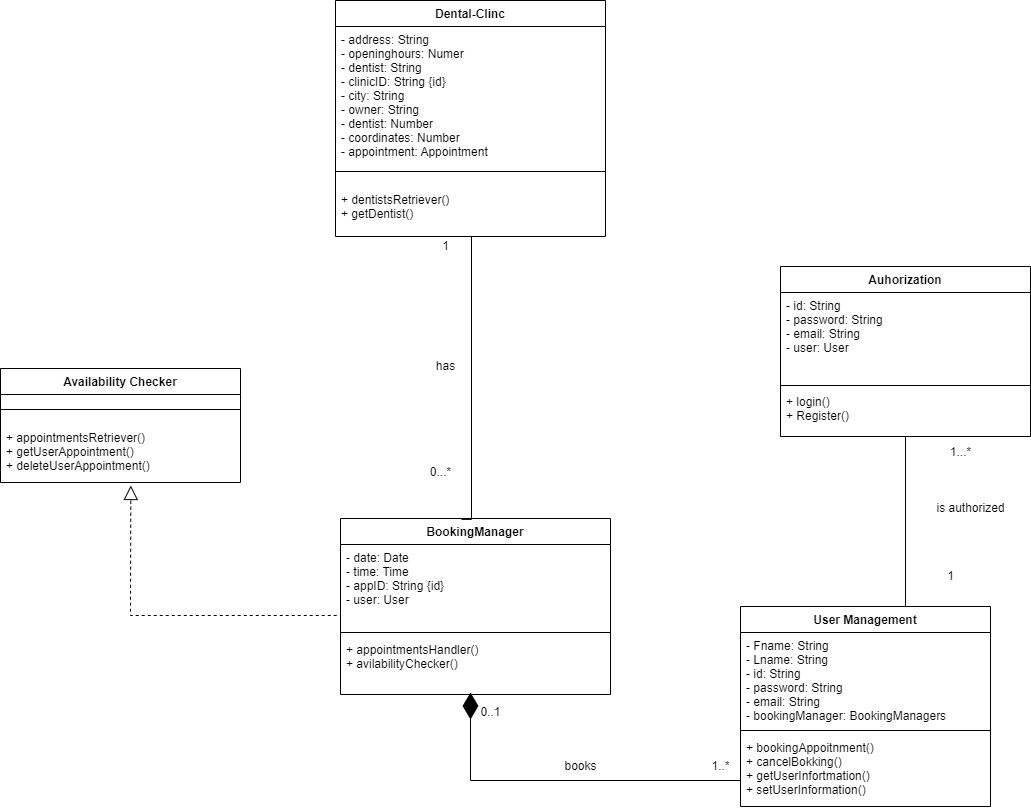

The diagram above was exported from draw.io. Its source (the exported page's mxGraphModel, read from the mxfile embedded in the PNG):
<mxGraphModel dx="2400" dy="1886" grid="1" gridSize="10" guides="1" tooltips="1" connect="1" arrows="1" fold="1" page="1" pageScale="1" pageWidth="850" pageHeight="1100" math="0" shadow="0">
  <root>
    <mxCell id="3MzjxyXPE-fVvtgfpaU8-0" />
    <mxCell id="3MzjxyXPE-fVvtgfpaU8-1" parent="3MzjxyXPE-fVvtgfpaU8-0" />
    <mxCell id="zby7z0Essa-VYh58CGDZ-0" value="User Management" style="swimlane;fontStyle=1;align=center;verticalAlign=top;childLayout=stackLayout;horizontal=1;startSize=26;horizontalStack=0;resizeParent=1;resizeParentMax=0;resizeLast=0;collapsible=1;marginBottom=0;" parent="3MzjxyXPE-fVvtgfpaU8-1" vertex="1">
      <mxGeometry x="290" y="520" width="250" height="200" as="geometry" />
    </mxCell>
    <mxCell id="zby7z0Essa-VYh58CGDZ-1" value="- Fname: String&#10;- Lname: String&#10;- id: String&#10;- password: String&#10;- email: String&#10;- bookingManager: BookingManagers&#10;&#10;&#10;&#10;" style="text;strokeColor=none;fillColor=none;align=left;verticalAlign=top;spacingLeft=4;spacingRight=4;overflow=hidden;rotatable=0;points=[[0,0.5],[1,0.5]];portConstraint=eastwest;" parent="zby7z0Essa-VYh58CGDZ-0" vertex="1">
      <mxGeometry y="26" width="250" height="94" as="geometry" />
    </mxCell>
    <mxCell id="zby7z0Essa-VYh58CGDZ-2" value="" style="line;strokeWidth=1;fillColor=none;align=left;verticalAlign=middle;spacingTop=-1;spacingLeft=3;spacingRight=3;rotatable=0;labelPosition=right;points=[];portConstraint=eastwest;" parent="zby7z0Essa-VYh58CGDZ-0" vertex="1">
      <mxGeometry y="120" width="250" height="8" as="geometry" />
    </mxCell>
    <mxCell id="zby7z0Essa-VYh58CGDZ-3" value="+ bookingAppoitnment()&#10;+ cancelBokking()&#10;+ getUserInfortmation()&#10;+ setUserInformation()" style="text;strokeColor=none;fillColor=none;align=left;verticalAlign=top;spacingLeft=4;spacingRight=4;overflow=hidden;rotatable=0;points=[[0,0.5],[1,0.5]];portConstraint=eastwest;" parent="zby7z0Essa-VYh58CGDZ-0" vertex="1">
      <mxGeometry y="128" width="250" height="72" as="geometry" />
    </mxCell>
    <mxCell id="FPalFZAcxwF_akA98whJ-0" value="BookingManager" style="swimlane;fontStyle=1;align=center;verticalAlign=top;childLayout=stackLayout;horizontal=1;startSize=26;horizontalStack=0;resizeParent=1;resizeParentMax=0;resizeLast=0;collapsible=1;marginBottom=0;" parent="3MzjxyXPE-fVvtgfpaU8-1" vertex="1">
      <mxGeometry x="-110" y="432" width="270" height="176" as="geometry" />
    </mxCell>
    <mxCell id="FPalFZAcxwF_akA98whJ-1" value="- date: Date&#10;- time: Time&#10;- appID: String {id}&#10;- user: User&#10;&#10;&#10;&#10;" style="text;strokeColor=none;fillColor=none;align=left;verticalAlign=top;spacingLeft=4;spacingRight=4;overflow=hidden;rotatable=0;points=[[0,0.5],[1,0.5]];portConstraint=eastwest;" parent="FPalFZAcxwF_akA98whJ-0" vertex="1">
      <mxGeometry y="26" width="270" height="84" as="geometry" />
    </mxCell>
    <mxCell id="FPalFZAcxwF_akA98whJ-2" value="" style="line;strokeWidth=1;fillColor=none;align=left;verticalAlign=middle;spacingTop=-1;spacingLeft=3;spacingRight=3;rotatable=0;labelPosition=right;points=[];portConstraint=eastwest;" parent="FPalFZAcxwF_akA98whJ-0" vertex="1">
      <mxGeometry y="110" width="270" height="8" as="geometry" />
    </mxCell>
    <mxCell id="FPalFZAcxwF_akA98whJ-3" value="+ appointmentsHandler()&#10;+ avilabilityChecker()" style="text;strokeColor=none;fillColor=none;align=left;verticalAlign=top;spacingLeft=4;spacingRight=4;overflow=hidden;rotatable=0;points=[[0,0.5],[1,0.5]];portConstraint=eastwest;" parent="FPalFZAcxwF_akA98whJ-0" vertex="1">
      <mxGeometry y="118" width="270" height="58" as="geometry" />
    </mxCell>
    <mxCell id="FPalFZAcxwF_akA98whJ-4" value="Dental-Clinc" style="swimlane;fontStyle=1;align=center;verticalAlign=top;childLayout=stackLayout;horizontal=1;startSize=26;horizontalStack=0;resizeParent=1;resizeParentMax=0;resizeLast=0;collapsible=1;marginBottom=0;" parent="3MzjxyXPE-fVvtgfpaU8-1" vertex="1">
      <mxGeometry x="-115" y="-86" width="270" height="236" as="geometry" />
    </mxCell>
    <mxCell id="FPalFZAcxwF_akA98whJ-5" value="- address: String&#10;- openinghours: Numer&#10;- dentist: String &#10;- clinicID: String {id}&#10;- city: String&#10;- owner: String&#10;- dentist: Number&#10;- coordinates: Number&#10;- appointment: Appointment" style="text;strokeColor=none;fillColor=none;align=left;verticalAlign=top;spacingLeft=4;spacingRight=4;overflow=hidden;rotatable=0;points=[[0,0.5],[1,0.5]];portConstraint=eastwest;" parent="FPalFZAcxwF_akA98whJ-4" vertex="1">
      <mxGeometry y="26" width="270" height="130" as="geometry" />
    </mxCell>
    <mxCell id="FPalFZAcxwF_akA98whJ-6" value="" style="line;strokeWidth=1;fillColor=none;align=left;verticalAlign=middle;spacingTop=-1;spacingLeft=3;spacingRight=3;rotatable=0;labelPosition=right;points=[];portConstraint=eastwest;" parent="FPalFZAcxwF_akA98whJ-4" vertex="1">
      <mxGeometry y="156" width="270" height="30" as="geometry" />
    </mxCell>
    <mxCell id="FPalFZAcxwF_akA98whJ-7" value="+ dentistsRetriever()&#10;+ getDentist()&#10;" style="text;strokeColor=none;fillColor=none;align=left;verticalAlign=top;spacingLeft=4;spacingRight=4;overflow=hidden;rotatable=0;points=[[0,0.5],[1,0.5]];portConstraint=eastwest;" parent="FPalFZAcxwF_akA98whJ-4" vertex="1">
      <mxGeometry y="186" width="270" height="50" as="geometry" />
    </mxCell>
    <mxCell id="WBJq6htdVea56xL9NXw1-6" value="" style="line;strokeWidth=1;fillColor=none;align=left;verticalAlign=middle;spacingTop=-1;spacingLeft=3;spacingRight=3;rotatable=0;labelPosition=right;points=[];portConstraint=eastwest;" parent="3MzjxyXPE-fVvtgfpaU8-1" vertex="1">
      <mxGeometry x="20" y="690" width="270" height="8" as="geometry" />
    </mxCell>
    <mxCell id="WBJq6htdVea56xL9NXw1-8" value="" style="endArrow=diamondThin;endFill=1;endSize=24;html=1;rounded=0;" parent="3MzjxyXPE-fVvtgfpaU8-1" edge="1">
      <mxGeometry width="160" relative="1" as="geometry">
        <mxPoint x="20" y="694" as="sourcePoint" />
        <mxPoint x="20" y="606" as="targetPoint" />
        <Array as="points" />
      </mxGeometry>
    </mxCell>
    <mxCell id="WBJq6htdVea56xL9NXw1-9" value="" style="endArrow=none;endFill=0;html=1;edgeStyle=orthogonalEdgeStyle;align=left;verticalAlign=top;rounded=0;entryX=0.448;entryY=0.005;entryDx=0;entryDy=0;entryPerimeter=0;" parent="3MzjxyXPE-fVvtgfpaU8-1" target="FPalFZAcxwF_akA98whJ-0" edge="1">
      <mxGeometry x="-0.7137" y="30" relative="1" as="geometry">
        <mxPoint x="21" y="340" as="sourcePoint" />
        <mxPoint x="20" y="406" as="targetPoint" />
        <Array as="points">
          <mxPoint x="21" y="150" />
          <mxPoint x="21" y="150" />
        </Array>
        <mxPoint as="offset" />
      </mxGeometry>
    </mxCell>
    <mxCell id="WBJq6htdVea56xL9NXw1-11" value="1" style="text;html=1;align=center;verticalAlign=middle;resizable=0;points=[];autosize=1;strokeColor=none;fillColor=none;" parent="3MzjxyXPE-fVvtgfpaU8-1" vertex="1">
      <mxGeometry x="-15" y="150" width="20" height="20" as="geometry" />
    </mxCell>
    <mxCell id="WBJq6htdVea56xL9NXw1-12" value="0...*" style="text;html=1;align=center;verticalAlign=middle;resizable=0;points=[];autosize=1;strokeColor=none;fillColor=none;" parent="3MzjxyXPE-fVvtgfpaU8-1" vertex="1">
      <mxGeometry x="-30" y="376" width="40" height="20" as="geometry" />
    </mxCell>
    <mxCell id="WBJq6htdVea56xL9NXw1-13" value="1..*" style="text;html=1;align=center;verticalAlign=middle;resizable=0;points=[];autosize=1;strokeColor=none;fillColor=none;" parent="3MzjxyXPE-fVvtgfpaU8-1" vertex="1">
      <mxGeometry x="255" y="670" width="30" height="20" as="geometry" />
    </mxCell>
    <mxCell id="WBJq6htdVea56xL9NXw1-14" value="0..1" style="text;html=1;align=center;verticalAlign=middle;resizable=0;points=[];autosize=1;strokeColor=none;fillColor=none;" parent="3MzjxyXPE-fVvtgfpaU8-1" vertex="1">
      <mxGeometry x="20" y="616" width="40" height="20" as="geometry" />
    </mxCell>
    <mxCell id="0tR5YQ6OV-BBIIIdCJRE-5" style="edgeStyle=none;rounded=0;orthogonalLoop=1;jettySize=auto;html=1;endArrow=none;endFill=0;" parent="3MzjxyXPE-fVvtgfpaU8-1" source="0tR5YQ6OV-BBIIIdCJRE-1" edge="1">
      <mxGeometry relative="1" as="geometry">
        <mxPoint x="455" y="520" as="targetPoint" />
      </mxGeometry>
    </mxCell>
    <mxCell id="0tR5YQ6OV-BBIIIdCJRE-1" value="Auhorization" style="swimlane;fontStyle=1;align=center;verticalAlign=top;childLayout=stackLayout;horizontal=1;startSize=26;horizontalStack=0;resizeParent=1;resizeParentMax=0;resizeLast=0;collapsible=1;marginBottom=0;" parent="3MzjxyXPE-fVvtgfpaU8-1" vertex="1">
      <mxGeometry x="330" y="180" width="250" height="170" as="geometry" />
    </mxCell>
    <mxCell id="0tR5YQ6OV-BBIIIdCJRE-2" value="- id: String&#10;- password: String&#10;- email: String&#10;- user: User&#10;&#10;&#10;&#10;" style="text;strokeColor=none;fillColor=none;align=left;verticalAlign=top;spacingLeft=4;spacingRight=4;overflow=hidden;rotatable=0;points=[[0,0.5],[1,0.5]];portConstraint=eastwest;" parent="0tR5YQ6OV-BBIIIdCJRE-1" vertex="1">
      <mxGeometry y="26" width="250" height="90" as="geometry" />
    </mxCell>
    <mxCell id="0tR5YQ6OV-BBIIIdCJRE-3" value="" style="line;strokeWidth=1;fillColor=none;align=left;verticalAlign=middle;spacingTop=-1;spacingLeft=3;spacingRight=3;rotatable=0;labelPosition=right;points=[];portConstraint=eastwest;" parent="0tR5YQ6OV-BBIIIdCJRE-1" vertex="1">
      <mxGeometry y="116" width="250" height="6" as="geometry" />
    </mxCell>
    <mxCell id="0tR5YQ6OV-BBIIIdCJRE-4" value="+ login()&#10;+ Register()&#10;" style="text;strokeColor=none;fillColor=none;align=left;verticalAlign=top;spacingLeft=4;spacingRight=4;overflow=hidden;rotatable=0;points=[[0,0.5],[1,0.5]];portConstraint=eastwest;" parent="0tR5YQ6OV-BBIIIdCJRE-1" vertex="1">
      <mxGeometry y="122" width="250" height="48" as="geometry" />
    </mxCell>
    <mxCell id="0tR5YQ6OV-BBIIIdCJRE-6" value="1" style="text;html=1;align=center;verticalAlign=middle;resizable=0;points=[];autosize=1;strokeColor=none;fillColor=none;" parent="3MzjxyXPE-fVvtgfpaU8-1" vertex="1">
      <mxGeometry x="490" y="480" width="20" height="20" as="geometry" />
    </mxCell>
    <mxCell id="0tR5YQ6OV-BBIIIdCJRE-7" value="1...*" style="text;html=1;align=center;verticalAlign=middle;resizable=0;points=[];autosize=1;strokeColor=none;fillColor=none;" parent="3MzjxyXPE-fVvtgfpaU8-1" vertex="1">
      <mxGeometry x="490" y="356" width="40" height="20" as="geometry" />
    </mxCell>
    <mxCell id="1qB3MGOJAGhh1DS4U34l-0" value="books" style="text;html=1;align=center;verticalAlign=middle;resizable=0;points=[];autosize=1;strokeColor=none;fillColor=none;" parent="3MzjxyXPE-fVvtgfpaU8-1" vertex="1">
      <mxGeometry x="105" y="670" width="50" height="20" as="geometry" />
    </mxCell>
    <mxCell id="1qB3MGOJAGhh1DS4U34l-1" value="has" style="text;html=1;align=center;verticalAlign=middle;resizable=0;points=[];autosize=1;strokeColor=none;fillColor=none;" parent="3MzjxyXPE-fVvtgfpaU8-1" vertex="1">
      <mxGeometry x="-20" y="270" width="30" height="20" as="geometry" />
    </mxCell>
    <mxCell id="pe0sYzHYTob1jbDi2qzh-1" value="is authorized" style="text;html=1;align=center;verticalAlign=middle;resizable=0;points=[];autosize=1;strokeColor=none;fillColor=none;" parent="3MzjxyXPE-fVvtgfpaU8-1" vertex="1">
      <mxGeometry x="480" y="412" width="80" height="20" as="geometry" />
    </mxCell>
    <mxCell id="3V4xMKgRe4xUqXaOX04Y-0" value="Availability Checker" style="swimlane;fontStyle=1;align=center;verticalAlign=top;childLayout=stackLayout;horizontal=1;startSize=26;horizontalStack=0;resizeParent=1;resizeParentMax=0;resizeLast=0;collapsible=1;marginBottom=0;" parent="3MzjxyXPE-fVvtgfpaU8-1" vertex="1">
      <mxGeometry x="-450" y="282" width="240" height="114" as="geometry" />
    </mxCell>
    <mxCell id="3V4xMKgRe4xUqXaOX04Y-2" value="" style="line;strokeWidth=1;fillColor=none;align=left;verticalAlign=middle;spacingTop=-1;spacingLeft=3;spacingRight=3;rotatable=0;labelPosition=right;points=[];portConstraint=eastwest;" parent="3V4xMKgRe4xUqXaOX04Y-0" vertex="1">
      <mxGeometry y="26" width="240" height="30" as="geometry" />
    </mxCell>
    <mxCell id="3V4xMKgRe4xUqXaOX04Y-3" value="+ appointmentsRetriever()&#10;+ getUserAppointment()&#10;+ deleteUserAppointment()" style="text;strokeColor=none;fillColor=none;align=left;verticalAlign=top;spacingLeft=4;spacingRight=4;overflow=hidden;rotatable=0;points=[[0,0.5],[1,0.5]];portConstraint=eastwest;" parent="3V4xMKgRe4xUqXaOX04Y-0" vertex="1">
      <mxGeometry y="56" width="240" height="58" as="geometry" />
    </mxCell>
    <mxCell id="3V4xMKgRe4xUqXaOX04Y-16" value="" style="endArrow=block;dashed=1;endFill=0;endSize=12;html=1;rounded=0;exitX=-0.014;exitY=0.845;exitDx=0;exitDy=0;exitPerimeter=0;entryX=0.543;entryY=1.052;entryDx=0;entryDy=0;entryPerimeter=0;" parent="3MzjxyXPE-fVvtgfpaU8-1" source="FPalFZAcxwF_akA98whJ-1" target="3V4xMKgRe4xUqXaOX04Y-3" edge="1">
      <mxGeometry width="160" relative="1" as="geometry">
        <mxPoint x="60" y="600" as="sourcePoint" />
        <mxPoint x="220" y="600" as="targetPoint" />
        <Array as="points">
          <mxPoint x="-320" y="529" />
        </Array>
      </mxGeometry>
    </mxCell>
  </root>
</mxGraphModel>